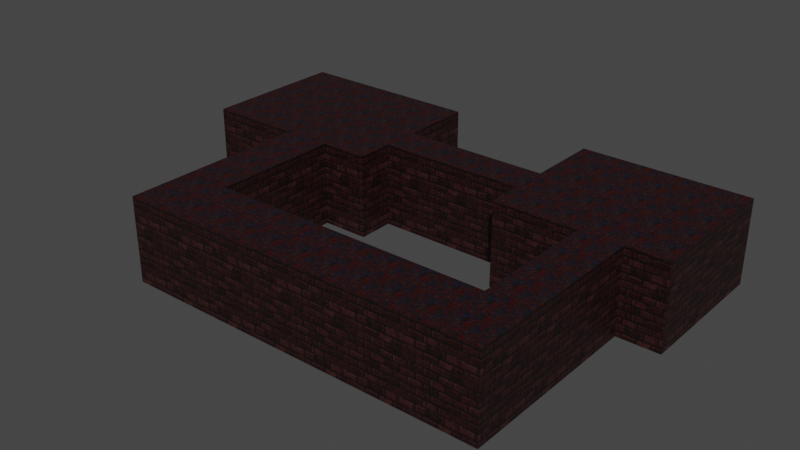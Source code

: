 # Source: doom_game.blend  (saved by Blender 3.1.7; exported with 4.5.12 LTS)
import bpy
from mathutils import Matrix  # noqa: F401  (used for matrix-valued properties, if any)

bpy.ops.wm.read_factory_settings(use_empty=True)
scene = bpy.context.scene
scene.name = 'Scene'

# ---- collections
col_collection = bpy.data.collections.new('Collection'); scene.collection.children.link(col_collection)

# ---- images (referenced by path relative to the original .blend; pixels are not part of the script)
import os
ASSET_DIR = os.environ.get("B2B_ASSET_DIR", "")  # directory of the original .blend (textures are referenced by path, not embedded)
HERE = os.path.dirname(os.path.abspath(__file__))  # packed textures are extracted next to this script under _unpacked/

def load_image(name, relpath, width, height, colorspace="sRGB"):
    """Load a texture the original file referenced (path relative to the .blend, or extracted next to this script)."""
    p = next((c for c in (os.path.join(HERE, relpath), os.path.join(ASSET_DIR, relpath)) if relpath and os.path.exists(c)), "")
    if p:
        img = bpy.data.images.load(p, check_existing=True)
        img.name = name
    else:  # same state as the original file: an image datablock whose file is absent (Cycles renders it pink)
        img = bpy.data.images.new(name, width, height)
        img.source = "FILE"
        img.filepath = "//" + (relpath or name)
    img.colorspace_settings.name = colorspace
    return img
img_ht2t0116_png = load_image('ht2t0116.png', '_unpacked/ht2t0116.cf285141.png', 128, 128, 'sRGB')
img_ht2t0090_png = load_image('ht2t0090.png', '_unpacked/ht2t0090.9704d37c.png', 64, 64, 'sRGB')
img_ht2t0197_png = load_image('ht2t0197.png', '_unpacked/ht2t0197.2956528f.png', 64, 64, 'sRGB')

# ---- materials (node trees are filled in below, after node groups)
mat_blood_stained_stone_floor = bpy.data.materials.new('blood stained stone floor')
mat_blood_stained_stone_floor.use_transparent_shadow = False
mat_walls = bpy.data.materials.new('walls')
mat_walls.use_transparent_shadow = False
mat_ceiling = bpy.data.materials.new('ceiling')
mat_ceiling.use_transparent_shadow = False

# ---- material node trees
mat_blood_stained_stone_floor.use_nodes = True; mat_blood_stained_stone_floor.node_tree.nodes.clear()
_N = mat_blood_stained_stone_floor.node_tree.nodes; _L = mat_blood_stained_stone_floor.node_tree.links
n0 = _N.new('ShaderNodeBsdfPrincipled'); n0.name = 'Principled BSDF'; n0.location = (10, 300)
n0.distribution = 'GGX'
n0.subsurface_method = 'RANDOM_WALK_SKIN'
n0.inputs[3].default_value = 1.45
n0.inputs[27].default_value = (0.0, 0.0, 0.0, 1.0)
n0.inputs[28].default_value = 1.0
n1 = _N.new('ShaderNodeOutputMaterial'); n1.name = 'Material Output'; n1.location = (300, 300)
n2 = _N.new('ShaderNodeTexImage'); n2.name = 'Image Texture'; n2.location = (-280, 280)
n2.image = img_ht2t0116_png
_L.new(n0.outputs[0], n1.inputs[0])
_L.new(n2.outputs[0], n0.inputs[0])
n1.is_active_output = True
mat_walls.use_nodes = True; mat_walls.node_tree.nodes.clear()
_N = mat_walls.node_tree.nodes; _L = mat_walls.node_tree.links
n0 = _N.new('ShaderNodeBsdfPrincipled'); n0.name = 'Principled BSDF'; n0.location = (10, 300)
n0.distribution = 'GGX'
n0.subsurface_method = 'RANDOM_WALK_SKIN'
n0.inputs[3].default_value = 1.45
n0.inputs[27].default_value = (0.0, 0.0, 0.0, 1.0)
n0.inputs[28].default_value = 1.0
n1 = _N.new('ShaderNodeOutputMaterial'); n1.name = 'Material Output'; n1.location = (300, 300)
n2 = _N.new('ShaderNodeTexImage'); n2.name = 'Image Texture'; n2.location = (-280, 280)
n2.image = img_ht2t0090_png
_L.new(n0.outputs[0], n1.inputs[0])
_L.new(n2.outputs[0], n0.inputs[0])
n1.is_active_output = True
mat_ceiling.use_nodes = True; mat_ceiling.node_tree.nodes.clear()
_N = mat_ceiling.node_tree.nodes; _L = mat_ceiling.node_tree.links
n0 = _N.new('ShaderNodeBsdfPrincipled'); n0.name = 'Principled BSDF'; n0.location = (10, 300)
n0.distribution = 'GGX'
n0.subsurface_method = 'RANDOM_WALK_SKIN'
n0.inputs[3].default_value = 1.45
n0.inputs[27].default_value = (0.0, 0.0, 0.0, 1.0)
n0.inputs[28].default_value = 1.0
n1 = _N.new('ShaderNodeOutputMaterial'); n1.name = 'Material Output'; n1.location = (300, 300)
n2 = _N.new('ShaderNodeTexImage'); n2.name = 'Image Texture'; n2.location = (-280, 280)
n2.image = img_ht2t0197_png
_L.new(n0.outputs[0], n1.inputs[0])
_L.new(n2.outputs[0], n0.inputs[0])
n1.is_active_output = True

# ---- world
world_world = bpy.data.worlds.new('World'); scene.world = world_world
world_world.use_nodes = True; world_world.node_tree.nodes.clear()
_N = world_world.node_tree.nodes; _L = world_world.node_tree.links
n0 = _N.new('ShaderNodeOutputWorld'); n0.name = 'World Output'; n0.location = (300, 300)
n1 = _N.new('ShaderNodeBackground'); n1.name = 'Background'; n1.location = (10, 300)
n1.inputs[0].default_value = (0.05088, 0.05088, 0.05088, 1.0)
_L.new(n1.outputs[0], n0.inputs[0])
n0.is_active_output = True
world_world.color = (0.05088, 0.05088, 0.05088)
world_world.use_sun_shadow = False
world_world.sun_shadow_jitter_overblur = 0.0

# ---- meshes
me_plane = bpy.data.meshes.new('Plane')
me_plane.from_pydata([(-8.0, -1.0, 0.0), (1.0, -1.0, 0.0), (-8.0, 6.0, 0.0), (1.0, 6.0, 0.0), (-8.0, 2.5, 0.0), (1.0, 2.5, 0.0), (-8.0, 0.75, 0.0), (1.0, 0.75, 0.0), (8.0, 2.5, 0.0), (8.0, 0.75, 0.0), (16.0, 2.5, 0.0), (16.0, 0.75, 0.0), (8.0, 6.0, 0.0), (16.0, 6.0, 0.0), (8.0, -0.95, 0.0), (16.0, -0.95, 0.0), (12.0, 2.5, 0.0), (12.0, 0.75, 0.0), (12.0, 6.0, 0.0), (12.0, -0.95, 0.0), (14.0, 0.75, 0.0), (14.0, -0.95, 0.0), (14.0, 2.5, 0.0), (14.0, 6.0, 0.0), (-3.5, -1.0, 0.0), (-3.5, 6.0, 0.0), (-3.5, 2.5, 0.0), (-3.5, 0.75, 0.0), (-1.25, -1.0, 0.0), (-1.25, 6.0, 0.0), (-1.25, 2.5, 0.0), (-1.25, 0.75, 0.0), (-3.5, -7.0, 0.0), (-1.25, -7.0, 0.0), (-3.5, -10.0, 0.0), (-1.25, -10.0, 0.0), (14.0, -6.95, 0.0), (14.0, -9.95, 0.0), (11.95, -6.95, 0.0), (11.95, -9.95, 0.0), (-8.0, -1.0, 4.0), (1.0, -1.0, 4.0), (-8.0, 6.0, 4.0), (1.0, 6.0, 4.0), (-8.0, 2.5, 4.0), (1.0, 2.5, 4.0), (-8.0, 0.75, 4.0), (1.0, 0.75, 4.0), (8.0, 2.5, 4.0), (8.0, 0.75, 4.0), (16.0, 2.5, 4.0), (16.0, 0.75, 4.0), (8.0, 6.0, 4.0), (16.0, 6.0, 4.0), (8.0, -0.95, 4.0), (16.0, -0.95, 4.0), (12.0, 6.0, 4.0), (12.0, -0.95, 4.0), (14.0, -0.95, 4.0), (14.0, 6.0, 4.0), (-3.5, -1.0, 4.0), (-3.5, 6.0, 4.0), (-1.25, -1.0, 4.0), (-1.25, 6.0, 4.0), (-3.5, -7.0, 4.0), (-1.25, -7.0, 4.0), (-3.5, -10.0, 4.0), (-1.25, -10.0, 4.0), (14.0, -6.95, 4.0), (14.0, -9.95, 4.0), (11.95, -6.95, 4.0), (11.95, -9.95, 4.0)], [], [(30, 5, 3, 29), (31, 7, 5, 30), (28, 1, 7, 31), (5, 7, 9, 8), (22, 20, 11, 10), (22, 10, 13, 23), (17, 9, 14, 19), (20, 17, 19, 21), (8, 16, 18, 12), (8, 9, 17, 16), (11, 20, 21, 15), (16, 22, 23, 18), (16, 17, 20, 22), (0, 24, 27, 6), (6, 27, 26, 4), (4, 26, 25, 2), (24, 28, 31, 27), (27, 31, 30, 26), (26, 30, 29, 25), (28, 24, 32, 33), (33, 32, 34, 35), (21, 19, 38, 36), (36, 38, 39, 37), (33, 35, 39, 38), (12, 18, 56, 52), (2, 25, 61, 42), (36, 37, 69, 68), (13, 10, 50, 53), (29, 3, 43, 63), (4, 2, 42, 44), (8, 12, 52, 48), (23, 13, 53, 59), (33, 38, 70, 65), (15, 21, 58, 55), (39, 35, 67, 71), (14, 9, 49, 54), (6, 4, 44, 46), (11, 15, 55, 51), (7, 1, 41, 47), (38, 19, 57, 70), (24, 0, 40, 60), (37, 39, 71, 69), (25, 29, 63, 61), (18, 23, 59, 56), (28, 33, 65, 62), (5, 8, 48, 45), (19, 14, 54, 57), (32, 24, 60, 64), (9, 7, 47, 49), (35, 34, 66, 67), (10, 11, 51, 50), (0, 6, 46, 40), (1, 28, 62, 41), (34, 32, 64, 66), (3, 5, 45, 43), (21, 36, 68, 58), (44, 42, 61), (50, 51, 58), (43, 45, 63), (56, 50, 57), (48, 52, 56), (59, 50, 56), (53, 50, 59), (60, 40, 46), (60, 44, 61), (48, 47, 45), (57, 54, 49), (48, 56, 57), (45, 47, 62), (68, 70, 57), (67, 66, 65), (47, 48, 49), (57, 49, 48), (60, 46, 44), (51, 55, 58), (58, 68, 57), (57, 50, 58), (47, 41, 62), (64, 60, 62), (60, 45, 62), (64, 62, 65), (68, 69, 70), (70, 69, 71), (66, 64, 65), (71, 67, 65), (65, 70, 71), (60, 61, 45), (61, 63, 45)])
me_plane.polygons.foreach_set('material_index', [0, 0, 0, 0, 0, 0, 0, 0, 0, 0, 0, 0, 0, 0, 0, 0, 0, 0, 0, 0, 0, 0, 0, 0, 1, 1, 1, 1, 1, 1, 1, 1, 1, 1, 1, 1, 1, 1, 1, 1, 1, 1, 1, 1, 1, 1, 1, 1, 1, 1, 1, 1, 1, 1, 1, 1, 2, 2, 2, 2, 2, 2, 2, 2, 2, 2, 2, 2, 2, 2, 2, 2, 2, 2, 2, 2, 2, 2, 2, 2, 2, 2, 2, 2, 2, 2, 2, 2])
_uv = me_plane.uv_layers.new(name='UVMap')
_uv.uv.foreach_set('vector', [-0.1151, -1.357, -0.1242, -2.138, 1.088, -2.144, 1.092, -1.365, -0.7114, -1.352, -0.6898, -2.149, -0.1242, -2.138, -0.1151, -1.357, -1.316, -1.341, -1.258, -2.201, -0.6898, -2.149, -0.7114, -1.352, -0.1242, -2.138, -0.6898, -2.149, -0.6612, -4.245, -0.1276, -4.244, -0.1001, -6.08, -0.6364, -6.09, -0.6247, -6.703, -0.08899, -6.693, -0.1001, -6.08, -0.08899, -6.693, 0.9823, -6.674, 0.9715, -6.062, -0.6475, -5.475, -0.6612, -4.245, -1.181, -4.24, -1.171, -5.483, -0.6364, -6.09, -0.6475, -5.475, -1.171, -5.483, -1.158, -6.1, -0.1276, -4.244, -0.1106, -5.467, 0.9609, -5.45, 0.942, -4.227, -0.1276, -4.244, -0.6612, -4.245, -0.6475, -5.475, -0.1106, -5.467, -0.6247, -6.703, -0.6364, -6.09, -1.158, -6.1, -1.146, -6.713, -0.1106, -5.467, -0.1001, -6.08, 0.9715, -6.062, 0.9609, -5.45, -0.1106, -5.467, -0.6475, -5.475, -0.6364, -6.09, -0.1001, -6.08, -1.318, 0.9588, -1.313, -0.5899, -0.7118, -0.586, -0.7157, 0.9607, -0.7157, 0.9607, -0.7118, -0.586, -0.1117, -0.5857, -0.1132, 0.9621, -0.1132, 0.9621, -0.1117, -0.5857, 1.094, -0.589, 1.094, 0.963, -1.313, -0.5899, -1.316, -1.341, -0.7114, -1.352, -0.7118, -0.586, -0.7118, -0.586, -0.7114, -1.352, -0.1151, -1.357, -0.1117, -0.5857, -0.1117, -0.5857, -0.1151, -1.357, 1.092, -1.365, 1.094, -0.589, -1.316, -1.341, -1.313, -0.5899, -3.255, -0.66, -3.228, -1.38, -3.228, -1.38, -3.255, -0.66, -4.209, -0.7033, -4.176, -1.419, -1.158, -6.1, -1.171, -5.483, -3.034, -5.518, -3.013, -6.155, -3.013, -6.155, -3.034, -5.518, -3.971, -5.554, -3.945, -6.191, -3.228, -1.38, -4.176, -1.419, -3.971, -5.554, -3.034, -5.518, -2.052, 0.00805, -0.5303, 0.00805, -0.5303, 1.529, -2.052, 1.529, -8.137, 0.00805, -6.425, 0.00805, -6.425, 1.529, -8.137, 1.529, -5.747, 0.00805, -6.888, 0.00805, -6.888, 1.529, -5.747, 1.529, -0.8215, 0.00805, -2.153, 0.00805, -2.153, 1.529, -0.8215, 1.529, -5.57, 0.00805, -4.714, 0.00805, -4.714, 1.529, -5.57, 1.529, -2.153, 0.00805, -0.8215, 0.00805, -0.8215, 1.529, -2.153, 1.529, -2.153, 0.00805, -0.8215, 0.00805, -0.8215, 1.529, -2.153, 1.529, 0.2303, 0.00805, 0.9909, 0.00805, 0.9909, 1.529, 0.2303, 1.529, -5.57, 0.00805, -0.5493, 0.00805, -0.5493, 1.529, -5.57, 1.529, 0.9909, 0.00805, 0.2303, 0.00805, 0.2303, 1.529, 0.9909, 1.529, -0.5493, 0.00805, -5.57, 0.00805, -5.57, 1.529, -0.5493, 1.529, -3.465, 0.00805, -2.818, 0.00805, -2.818, 1.529, -3.465, 1.529, -2.818, 0.00805, -2.153, 0.00805, -2.153, 1.529, -2.818, 1.529, -2.818, 0.00805, -3.465, 0.00805, -3.465, 1.529, -2.818, 1.529, -2.818, 0.00805, -3.484, 0.00805, -3.484, 1.529, -2.818, 1.529, -5.747, 0.00805, -3.465, 0.00805, -3.465, 1.529, -5.747, 1.529, -6.425, 0.00805, -8.137, 0.00805, -8.137, 1.529, -6.425, 1.529, 0.2303, 0.00805, -0.5493, 0.00805, -0.5493, 1.529, 0.2303, 1.529, -6.425, 0.00805, -5.57, 0.00805, -5.57, 1.529, -6.425, 1.529, -0.5303, 0.00805, 0.2303, 0.00805, 0.2303, 1.529, -0.5303, 1.529, -3.484, 0.00805, -5.766, 0.00805, -5.766, 1.529, -3.484, 1.529, -4.714, 0.00805, -2.052, 0.00805, -2.052, 1.529, -4.714, 1.529, -0.5303, 0.00805, -2.052, 0.00805, -2.052, 1.529, -0.5303, 1.529, -5.766, 0.00805, -3.484, 0.00805, -3.484, 1.529, -5.766, 1.529, -2.052, 0.00805, -4.714, 0.00805, -4.714, 1.529, -2.052, 1.529, -5.57, 0.00805, -6.425, 0.00805, -6.425, 1.529, -5.57, 1.529, -2.153, 0.00805, -2.818, 0.00805, -2.818, 1.529, -2.153, 1.529, -3.484, 0.00805, -2.818, 0.00805, -2.818, 1.529, -3.484, 1.529, -4.714, 0.00805, -5.57, 0.00805, -5.57, 1.529, -4.714, 1.529, -6.907, 0.00805, -5.766, 0.00805, -5.766, 1.529, -6.907, 1.529, -0.8215, 0.00805, -2.153, 0.00805, -2.153, 1.529, -0.8215, 1.529, -3.465, 0.00805, -5.747, 0.00805, -5.747, 1.529, -3.465, 1.529, -15.01, -1.27, -15.01, 1.09, -11.97, 1.09, 1.175, -1.27, 1.175, -2.45, -0.1739, -3.596, -8.939, 1.09, -8.939, -1.27, -10.46, 1.09, -1.522, 1.09, 1.175, -1.27, -1.522, -3.596, -4.219, -1.27, -4.219, 1.09, -1.522, 1.09, -0.1739, 1.09, 1.175, -1.27, -1.522, 1.09, 1.175, 1.09, 1.175, -1.27, -0.1739, 1.09, -11.97, -3.63, -15.01, -3.63, -15.01, -2.45, -11.97, -3.63, -15.01, -1.27, -11.97, 1.09, -4.219, -1.27, -8.939, -2.45, -8.939, -1.27, -1.522, -3.596, -4.219, -3.596, -4.219, -2.45, -4.219, -1.27, -1.522, 1.09, -1.522, -3.596, -8.939, -1.27, -8.939, -2.45, -10.46, -3.63, -0.1739, -7.641, -1.556, -7.641, -1.522, -3.596, -10.46, -9.698, -11.97, -9.698, -10.46, -7.675, -8.939, -2.45, -4.219, -1.27, -4.219, -2.45, -1.522, -3.596, -4.219, -2.45, -4.219, -1.27, -11.97, -3.63, -15.01, -2.45, -15.01, -1.27, 1.175, -2.45, 1.175, -3.596, -0.1739, -3.596, -0.1739, -3.596, -0.1739, -7.641, -1.522, -3.596, -1.522, -3.596, 1.175, -1.27, -0.1739, -3.596, -8.939, -2.45, -8.939, -3.63, -10.46, -3.63, -11.97, -7.675, -11.97, -3.63, -10.46, -3.63, -11.97, -3.63, -8.939, -1.27, -10.46, -3.63, -11.97, -7.675, -10.46, -3.63, -10.46, -7.675, -0.1739, -7.641, -0.1739, -9.664, -1.556, -7.641, -1.556, -7.641, -0.1739, -9.664, -1.556, -9.664, -11.97, -9.698, -11.97, -7.675, -10.46, -7.675, -1.556, -9.664, -10.46, -9.698, -10.46, -7.675, -10.46, -7.675, -1.556, -7.641, -1.556, -9.664, -11.97, -3.63, -11.97, 1.09, -8.939, -1.27, -11.97, 1.09, -10.46, 1.09, -8.939, -1.27])
me_plane.materials.append(mat_blood_stained_stone_floor)
me_plane.materials.append(mat_walls)
me_plane.materials.append(mat_ceiling)
me_plane.use_remesh_fix_poles = True
me_plane.use_remesh_preserve_attributes = False
me_plane.update()

# ---- objects
ob_plane = bpy.data.objects.new('Plane', me_plane)

# ---- transforms, parenting, visibility, modifiers, constraints
ob_plane.location = (0.0, 0.0, 0.0)

# ---- collection membership
col_collection.objects.link(ob_plane)

# ---- scene / render settings (as saved in the file)
scene.frame_start = 1; scene.frame_end = 250; scene.frame_set(1)
scene.render.engine = 'BLENDER_EEVEE_NEXT'
scene.cycles.sampling_pattern = 'TABULATED_SOBOL'
scene.cycles.use_light_tree = False
scene.view_settings.view_transform = 'Filmic'
bpy.context.view_layer.update()

# ---- added for rendering (the .blend has no active camera and no usable light): camera, sun
cam_auto = bpy.data.cameras.new('AutoCamera')
cam_auto.lens = 50.0
cam_auto.sensor_width = 36.0
cam_auto.clip_end = 1000.0
ob_auto_camera = bpy.data.objects.new('AutoCamera', cam_auto)
scene.collection.objects.link(ob_auto_camera)
ob_auto_camera.location = (30.9429, -34.3315, 23.5544)
ob_auto_camera.rotation_euler = (1.09748, -7.21219e-08, 0.694738)
scene.camera = ob_auto_camera
light_auto_sun = bpy.data.lights.new('AutoSun', 'SUN')
light_auto_sun.energy = 3.0
light_auto_sun.angle = 0.0523599
ob_auto_sun = bpy.data.objects.new('AutoSun', light_auto_sun)
scene.collection.objects.link(ob_auto_sun)
ob_auto_sun.rotation_euler = (0.872665, 0.174533, 0.523599)
bpy.context.view_layer.update()
